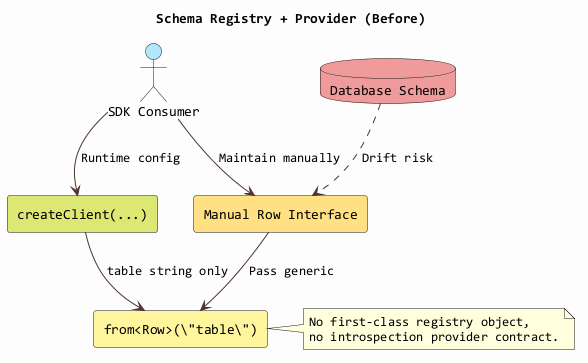

The diagram above was rendered by PlantUML. Its source (embedded in the PNG):
@startuml
title Schema Registry + Provider (Before)
skinparam backgroundColor #FCFCFC
skinparam componentStyle rectangle
skinparam ArrowColor #4E342E
skinparam defaultFontName Consolas

actor "SDK Consumer" as Consumer #B3E5FC
component "createClient(...)" as Client #DCE775
component "from<Row>(\"table\")" as FromGeneric #FFF59D
component "Manual Row Interface" as ManualTypes #FFE082
database "Database Schema" as DbSchema #EF9A9A

Consumer --> ManualTypes : Maintain manually
ManualTypes --> FromGeneric : Pass generic
Consumer --> Client : Runtime config
Client --> FromGeneric : table string only
DbSchema ..> ManualTypes : Drift risk

note right of FromGeneric
No first-class registry object,
no introspection provider contract.
end note
@enduml